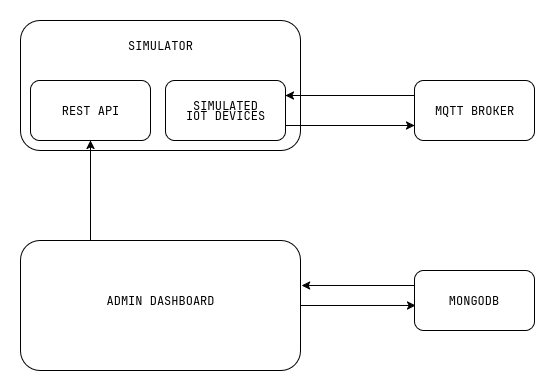

The diagram above was exported from draw.io. Its source (the exported page's mxGraphModel, read from the mxfile embedded in the PNG):
<mxGraphModel dx="983" dy="570" grid="1" gridSize="10" guides="1" tooltips="1" connect="1" arrows="1" fold="1" page="1" pageScale="1" pageWidth="850" pageHeight="1100" math="0" shadow="0">
  <root>
    <mxCell id="0" />
    <mxCell id="1" parent="0" />
    <mxCell id="hYXxnCXqxD0hgeryeTw3-3" value="" style="rounded=1;whiteSpace=wrap;html=1;" vertex="1" parent="1">
      <mxGeometry x="100" y="180" width="280" height="130" as="geometry" />
    </mxCell>
    <mxCell id="hYXxnCXqxD0hgeryeTw3-2" value="SIMULATOR" style="text;html=1;align=center;verticalAlign=middle;resizable=0;points=[];autosize=1;strokeColor=none;fillColor=none;" vertex="1" parent="1">
      <mxGeometry x="195" y="190" width="90" height="30" as="geometry" />
    </mxCell>
    <mxCell id="hYXxnCXqxD0hgeryeTw3-5" value="" style="rounded=1;whiteSpace=wrap;html=1;" vertex="1" parent="1">
      <mxGeometry x="110" y="240" width="120" height="60" as="geometry" />
    </mxCell>
    <mxCell id="hYXxnCXqxD0hgeryeTw3-13" style="edgeStyle=orthogonalEdgeStyle;rounded=0;orthogonalLoop=1;jettySize=auto;html=1;exitX=1;exitY=0.75;exitDx=0;exitDy=0;entryX=0;entryY=0.75;entryDx=0;entryDy=0;" edge="1" parent="1" source="hYXxnCXqxD0hgeryeTw3-6" target="hYXxnCXqxD0hgeryeTw3-10">
      <mxGeometry relative="1" as="geometry" />
    </mxCell>
    <mxCell id="hYXxnCXqxD0hgeryeTw3-6" value="" style="rounded=1;whiteSpace=wrap;html=1;" vertex="1" parent="1">
      <mxGeometry x="245" y="240" width="120" height="60" as="geometry" />
    </mxCell>
    <mxCell id="hYXxnCXqxD0hgeryeTw3-7" value="REST API" style="text;html=1;align=center;verticalAlign=middle;resizable=0;points=[];autosize=1;strokeColor=none;fillColor=none;" vertex="1" parent="1">
      <mxGeometry x="130" y="255" width="80" height="30" as="geometry" />
    </mxCell>
    <mxCell id="hYXxnCXqxD0hgeryeTw3-8" value="IOT DEVICES" style="text;html=1;align=center;verticalAlign=middle;resizable=0;points=[];autosize=1;strokeColor=none;fillColor=none;" vertex="1" parent="1">
      <mxGeometry x="255" y="260" width="100" height="30" as="geometry" />
    </mxCell>
    <mxCell id="hYXxnCXqxD0hgeryeTw3-15" style="edgeStyle=orthogonalEdgeStyle;rounded=0;orthogonalLoop=1;jettySize=auto;html=1;exitX=0;exitY=0.25;exitDx=0;exitDy=0;entryX=1;entryY=0.25;entryDx=0;entryDy=0;" edge="1" parent="1" source="hYXxnCXqxD0hgeryeTw3-10" target="hYXxnCXqxD0hgeryeTw3-6">
      <mxGeometry relative="1" as="geometry" />
    </mxCell>
    <mxCell id="hYXxnCXqxD0hgeryeTw3-10" value="" style="rounded=1;whiteSpace=wrap;html=1;" vertex="1" parent="1">
      <mxGeometry x="494" y="240" width="120" height="60" as="geometry" />
    </mxCell>
    <mxCell id="hYXxnCXqxD0hgeryeTw3-11" value="MQTT BROKER" style="text;html=1;align=center;verticalAlign=middle;resizable=0;points=[];autosize=1;strokeColor=none;fillColor=none;" vertex="1" parent="1">
      <mxGeometry x="504" y="255" width="100" height="30" as="geometry" />
    </mxCell>
    <mxCell id="hYXxnCXqxD0hgeryeTw3-18" value="MONGODB" style="rounded=1;whiteSpace=wrap;html=1;" vertex="1" parent="1">
      <mxGeometry x="494" y="430" width="120" height="60" as="geometry" />
    </mxCell>
    <mxCell id="hYXxnCXqxD0hgeryeTw3-24" style="edgeStyle=orthogonalEdgeStyle;rounded=0;orthogonalLoop=1;jettySize=auto;html=1;exitX=0.25;exitY=0;exitDx=0;exitDy=0;entryX=0.5;entryY=1;entryDx=0;entryDy=0;" edge="1" parent="1" source="hYXxnCXqxD0hgeryeTw3-21" target="hYXxnCXqxD0hgeryeTw3-5">
      <mxGeometry relative="1" as="geometry" />
    </mxCell>
    <mxCell id="hYXxnCXqxD0hgeryeTw3-33" style="edgeStyle=orthogonalEdgeStyle;rounded=0;orthogonalLoop=1;jettySize=auto;html=1;exitX=1;exitY=0.5;exitDx=0;exitDy=0;entryX=0.01;entryY=0.583;entryDx=0;entryDy=0;entryPerimeter=0;" edge="1" parent="1" source="hYXxnCXqxD0hgeryeTw3-21" target="hYXxnCXqxD0hgeryeTw3-18">
      <mxGeometry relative="1" as="geometry">
        <mxPoint x="470" y="465" as="targetPoint" />
      </mxGeometry>
    </mxCell>
    <mxCell id="hYXxnCXqxD0hgeryeTw3-21" value="" style="rounded=1;whiteSpace=wrap;html=1;" vertex="1" parent="1">
      <mxGeometry x="100" y="400" width="280" height="130" as="geometry" />
    </mxCell>
    <mxCell id="hYXxnCXqxD0hgeryeTw3-23" value="ADMIN DASHBOARD" style="text;html=1;align=center;verticalAlign=middle;resizable=0;points=[];autosize=1;strokeColor=none;fillColor=none;" vertex="1" parent="1">
      <mxGeometry x="175" y="445" width="130" height="30" as="geometry" />
    </mxCell>
    <mxCell id="hYXxnCXqxD0hgeryeTw3-32" style="edgeStyle=orthogonalEdgeStyle;rounded=0;orthogonalLoop=1;jettySize=auto;html=1;exitX=0;exitY=0.25;exitDx=0;exitDy=0;entryX=1.004;entryY=0.346;entryDx=0;entryDy=0;entryPerimeter=0;" edge="1" parent="1" source="hYXxnCXqxD0hgeryeTw3-18" target="hYXxnCXqxD0hgeryeTw3-21">
      <mxGeometry relative="1" as="geometry" />
    </mxCell>
    <mxCell id="hYXxnCXqxD0hgeryeTw3-34" value="SIMULATED" style="text;html=1;align=center;verticalAlign=middle;resizable=0;points=[];autosize=1;strokeColor=none;fillColor=none;" vertex="1" parent="1">
      <mxGeometry x="260" y="250" width="90" height="30" as="geometry" />
    </mxCell>
  </root>
</mxGraphModel>